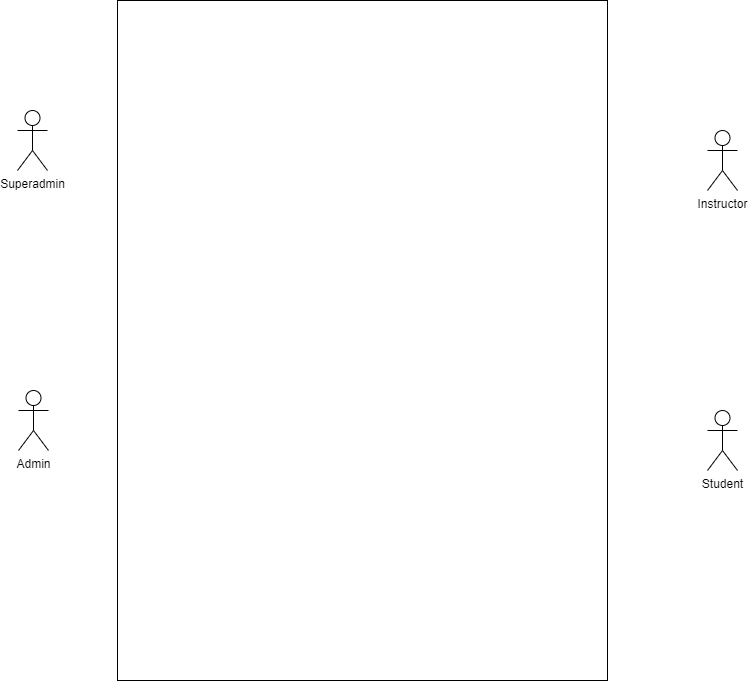

The diagram above was exported from draw.io. Its source (the exported page's mxGraphModel, read from the mxfile embedded in the PNG):
<mxGraphModel dx="1050" dy="522" grid="1" gridSize="10" guides="1" tooltips="1" connect="1" arrows="1" fold="1" page="1" pageScale="1" pageWidth="850" pageHeight="1100" math="0" shadow="0">
  <root>
    <mxCell id="0" />
    <mxCell id="1" parent="0" />
    <mxCell id="1OshqyeuCmXHbKWU7pyM-1" value="" style="whiteSpace=wrap;html=1;" vertex="1" parent="1">
      <mxGeometry x="180" y="230" width="490" height="680" as="geometry" />
    </mxCell>
    <mxCell id="1OshqyeuCmXHbKWU7pyM-2" value="Superadmin" style="shape=umlActor;verticalLabelPosition=bottom;verticalAlign=top;html=1;outlineConnect=0;" vertex="1" parent="1">
      <mxGeometry x="80" y="340" width="30" height="60" as="geometry" />
    </mxCell>
    <mxCell id="1OshqyeuCmXHbKWU7pyM-3" value="Admin" style="shape=umlActor;verticalLabelPosition=bottom;verticalAlign=top;html=1;outlineConnect=0;" vertex="1" parent="1">
      <mxGeometry x="81" y="620" width="30" height="60" as="geometry" />
    </mxCell>
    <mxCell id="1OshqyeuCmXHbKWU7pyM-4" value="Instructor" style="shape=umlActor;verticalLabelPosition=bottom;verticalAlign=top;html=1;outlineConnect=0;" vertex="1" parent="1">
      <mxGeometry x="770" y="360" width="30" height="60" as="geometry" />
    </mxCell>
    <mxCell id="1OshqyeuCmXHbKWU7pyM-5" value="Student" style="shape=umlActor;verticalLabelPosition=bottom;verticalAlign=top;html=1;outlineConnect=0;" vertex="1" parent="1">
      <mxGeometry x="770" y="640" width="30" height="60" as="geometry" />
    </mxCell>
  </root>
</mxGraphModel>